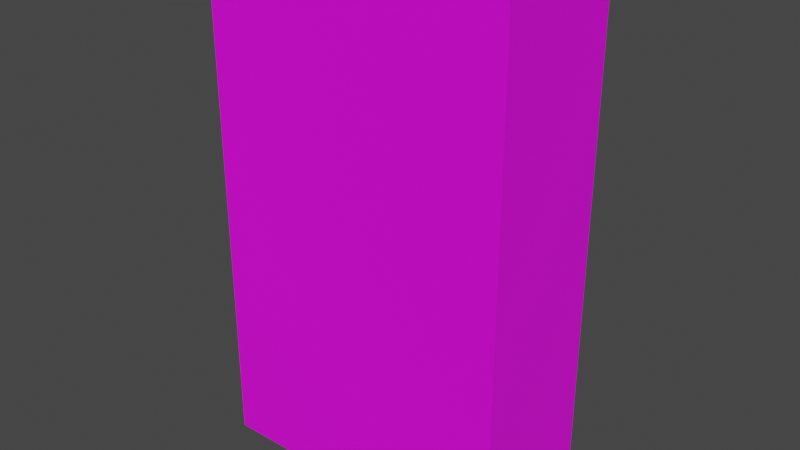# Source: pump.blend  (saved by Blender 2.90.8; exported with 4.5.12 LTS)
import bpy
from mathutils import Matrix  # noqa: F401  (used for matrix-valued properties, if any)

bpy.ops.wm.read_factory_settings(use_empty=True)
scene = bpy.context.scene
scene.name = 'Scene'

# ---- collections
col_collection = bpy.data.collections.new('Collection'); scene.collection.children.link(col_collection)

# ---- images (referenced by path relative to the original .blend; pixels are not part of the script)
import os
ASSET_DIR = os.environ.get("B2B_ASSET_DIR", "")  # directory of the original .blend (textures are referenced by path, not embedded)
HERE = os.path.dirname(os.path.abspath(__file__))  # packed textures are extracted next to this script under _unpacked/

def load_image(name, relpath, width, height, colorspace="sRGB"):
    """Load a texture the original file referenced (path relative to the .blend, or extracted next to this script)."""
    p = next((c for c in (os.path.join(HERE, relpath), os.path.join(ASSET_DIR, relpath)) if relpath and os.path.exists(c)), "")
    if p:
        img = bpy.data.images.load(p, check_existing=True)
        img.name = name
    else:  # same state as the original file: an image datablock whose file is absent (Cycles renders it pink)
        img = bpy.data.images.new(name, width, height)
        img.source = "FILE"
        img.filepath = "//" + (relpath or name)
    img.colorspace_settings.name = colorspace
    return img
img_pump_texture_png = load_image('pump_texture.png', 'pump_texture.png', 1024, 1024, 'sRGB')

# ---- materials (node trees are filled in below, after node groups)
mat_material = bpy.data.materials.new('Material')
mat_material.alpha_threshold = 0.0
mat_material.use_transparent_shadow = False
mat_material.line_color = (0.0, 0.0, 0.0, 1.0)
mat_material_003 = bpy.data.materials.new('Material.003')
mat_material_003.use_transparent_shadow = False
mat_material_003.preview_render_type = 'CUBE'

# ---- material node trees
mat_material.use_nodes = True; mat_material.node_tree.nodes.clear()
_N = mat_material.node_tree.nodes; _L = mat_material.node_tree.links
n0 = _N.new('ShaderNodeOutputMaterial'); n0.name = 'Material Output'; n0.location = (300, 300)
n1 = _N.new('ShaderNodeBsdfPrincipled'); n1.name = 'Principled BSDF'; n1.location = (10, 300)
n1.distribution = 'GGX'
n1.subsurface_method = 'BURLEY'
n1.inputs[2].default_value = 0.4
n1.inputs[3].default_value = 1.45
n1.inputs[27].default_value = (0.0, 0.0, 0.0, 1.0)
n1.inputs[28].default_value = 1.0
_L.new(n1.outputs[0], n0.inputs[0])
n0.is_active_output = True
mat_material_003.use_nodes = True; mat_material_003.node_tree.nodes.clear()
_N = mat_material_003.node_tree.nodes; _L = mat_material_003.node_tree.links
n0 = _N.new('ShaderNodeBsdfPrincipled'); n0.name = 'Principled BSDF'; n0.location = (10, 300)
n0.distribution = 'GGX'
n0.subsurface_method = 'BURLEY'
n0.inputs[3].default_value = 1.45
n0.inputs[27].default_value = (0.0, 0.0, 0.0, 1.0)
n0.inputs[28].default_value = 1.0
n1 = _N.new('ShaderNodeOutputMaterial'); n1.name = 'Material Output'; n1.location = (300, 300)
n2 = _N.new('ShaderNodeTexImage'); n2.name = 'Image Texture'; n2.location = (-310, 185)
n2.image = img_pump_texture_png
_L.new(n0.outputs[0], n1.inputs[0])
_L.new(n2.outputs[0], n0.inputs[0])
n1.is_active_output = True

# ---- world
world_world = bpy.data.worlds.new('World'); scene.world = world_world
world_world.use_nodes = True; world_world.node_tree.nodes.clear()
_N = world_world.node_tree.nodes; _L = world_world.node_tree.links
n0 = _N.new('ShaderNodeOutputWorld'); n0.name = 'World Output'; n0.location = (300, 300)
n1 = _N.new('ShaderNodeBackground'); n1.name = 'Background'; n1.location = (10, 300)
n1.inputs[0].default_value = (0.05088, 0.05088, 0.05088, 1.0)
_L.new(n1.outputs[0], n0.inputs[0])
n0.is_active_output = True
world_world.color = (0.05088, 0.05088, 0.05088)
world_world.use_sun_shadow = False
world_world.sun_shadow_jitter_overblur = 0.0

# ---- meshes
me_cube = bpy.data.meshes.new('Cube')
me_cube.from_pydata([(0.1944, 0.1501, 0.5), (0.1944, 0.1501, -0.6614), (0.1944, -0.1557, 0.5), (0.1944, -0.1557, -0.6614), (-0.5, 0.1501, 0.5), (-0.5, 0.1501, -0.6614), (-0.5, -0.1557, 0.5), (-0.5, -0.1557, -0.6614)], [], [(0, 4, 6, 2), (3, 2, 6, 7), (7, 6, 4, 5), (5, 1, 3, 7), (1, 0, 2, 3), (5, 4, 0, 1)])
me_cube.polygons.foreach_set('material_index', [1, 1, 1, 1, 1, 1])
_uv = me_cube.uv_layers.new(name='UVMap')
_uv.uv.foreach_set('vector', [0.4978, 0.7275, 0.4978, 0.9959, 0.3683, 0.9961, 0.3679, 0.7289, 0.3674, 0.2694, 0.3679, 0.7289, 0.005493, 0.7293, 0.00469, 0.2693, 1.003, 0.2695, 0.9953, 0.7283, 0.8658, 0.7273, 0.8657, 0.2695, 0.4991, -4.275e-05, 0.4989, 0.2693, 0.3674, 0.2694, 0.3677, 0.001321, 0.4989, 0.2693, 0.4978, 0.7275, 0.3679, 0.7289, 0.3674, 0.2694, 0.8657, 0.2695, 0.8658, 0.7273, 0.4978, 0.7275, 0.4989, 0.2693])
me_cube.materials.append(mat_material)
me_cube.materials.append(mat_material_003)
me_cube.use_remesh_preserve_volume = False
me_cube.use_remesh_preserve_attributes = False
me_cube.use_mirror_vertex_groups = False
me_cube.update()

# ---- objects
ob_cube = bpy.data.objects.new('Cube', me_cube)

# ---- transforms, parenting, visibility, modifiers, constraints
ob_cube.location = (0.0, 0.0, 0.0)
ob_cube.lock_rotations_4d = False
ob_cube.empty_display_type = 'ARROWS'
ob_cube.lineart.crease_threshold = 0.0

# ---- collection membership
col_collection.objects.link(ob_cube)

# ---- scene / render settings (as saved in the file)
scene.frame_start = 1; scene.frame_end = 250; scene.frame_set(1)
scene.render.engine = 'BLENDER_EEVEE_NEXT'
scene.cycles.use_denoising = False
scene.cycles.samples = 128
scene.cycles.sampling_pattern = 'TABULATED_SOBOL'
scene.cycles.use_adaptive_sampling = False
scene.cycles.use_light_tree = False
scene.view_settings.view_transform = 'Filmic'
bpy.context.view_layer.update()

# ---- added for rendering (the .blend has no active camera and no usable light): camera, sun
cam_auto = bpy.data.cameras.new('AutoCamera')
cam_auto.lens = 50.0
cam_auto.sensor_width = 36.0
cam_auto.clip_end = 1000.0
ob_auto_camera = bpy.data.objects.new('AutoCamera', cam_auto)
scene.collection.objects.link(ob_auto_camera)
ob_auto_camera.location = (1.13073, -1.54304, 0.946145)
ob_auto_camera.rotation_euler = (1.09748, -7.21219e-08, 0.694738)
scene.camera = ob_auto_camera
light_auto_sun = bpy.data.lights.new('AutoSun', 'SUN')
light_auto_sun.energy = 3.0
light_auto_sun.angle = 0.0523599
ob_auto_sun = bpy.data.objects.new('AutoSun', light_auto_sun)
scene.collection.objects.link(ob_auto_sun)
ob_auto_sun.rotation_euler = (0.872665, 0.174533, 0.523599)
bpy.context.view_layer.update()
